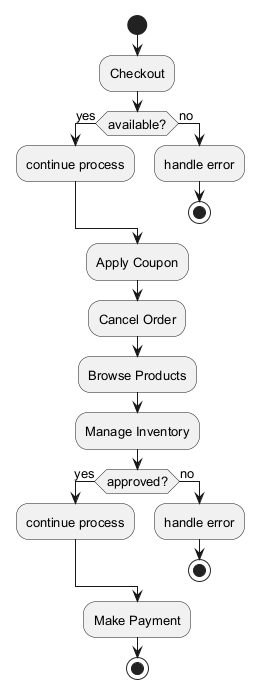

The diagram above was rendered by PlantUML. Its source (embedded in the PNG):
@startuml
skinparam backgroundColor #FFFFFF
skinparam classBackgroundColor #E8F4FA
skinparam classBorderColor #2C7DA0
skinparam defaultFontSize 13
start
:Checkout;
if (available?) then (yes)
:continue process;
else (no)
:handle error;
stop
endif
:Apply Coupon;
:Cancel Order;
:Browse Products;
:Manage Inventory;
if (approved?) then (yes)
:continue process;
else (no)
:handle error;
stop
endif
:Make Payment;
stop
@enduml